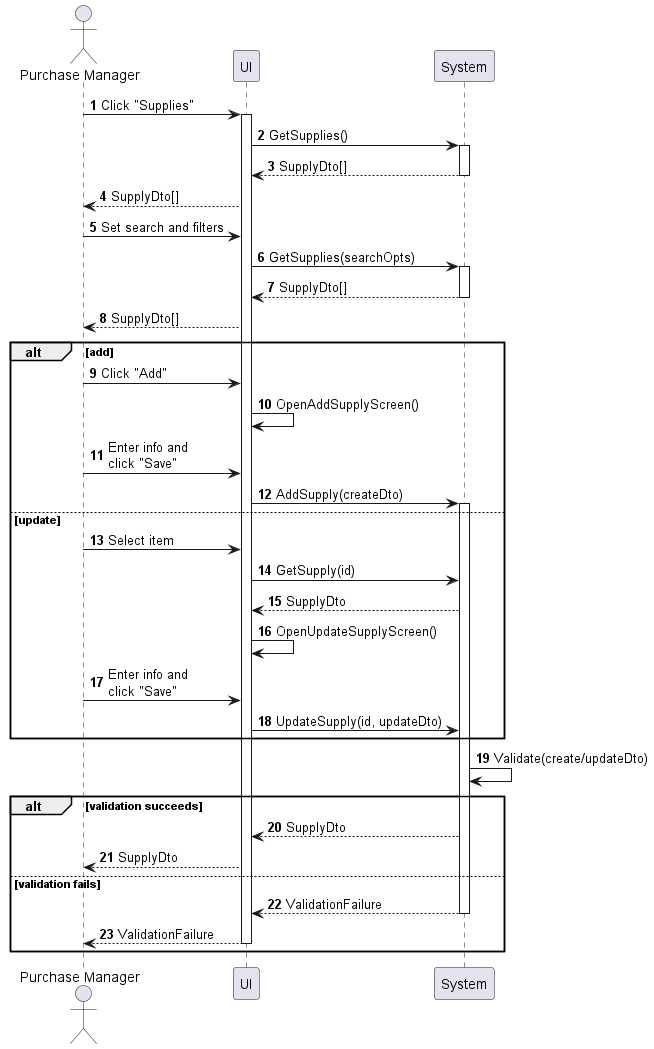

The diagram above was rendered by PlantUML. Its source (embedded in the PNG):
@startuml supply-manage
autonumber

actor "Purchase Manager" as a
participant UI as f
participant System as b

a -> f : Click "Supplies"
activate f
f -> b : GetSupplies()
activate b
return SupplyDto[]
f --> a : SupplyDto[]
a -> f : Set search and filters
f -> b : GetSupplies(searchOpts)
activate b
return SupplyDto[]
f --> a : SupplyDto[]

alt add
    a -> f : Click "Add"
    f -> f : OpenAddSupplyScreen()
    a -> f : Enter info and\nclick "Save"
    f -> b : AddSupply(createDto)
    activate b
else update
    a -> f : Select item
    f -> b : GetSupply(id)
    b --> f : SupplyDto
    f -> f : OpenUpdateSupplyScreen()
    a -> f : Enter info and\nclick "Save"
    f -> b : UpdateSupply(id, updateDto)
end

b -> b : Validate(create/updateDto)

alt validation succeeds
    b --> f : SupplyDto
    f --> a : SupplyDto
else validation fails
    return ValidationFailure
    return ValidationFailure
end
@enduml